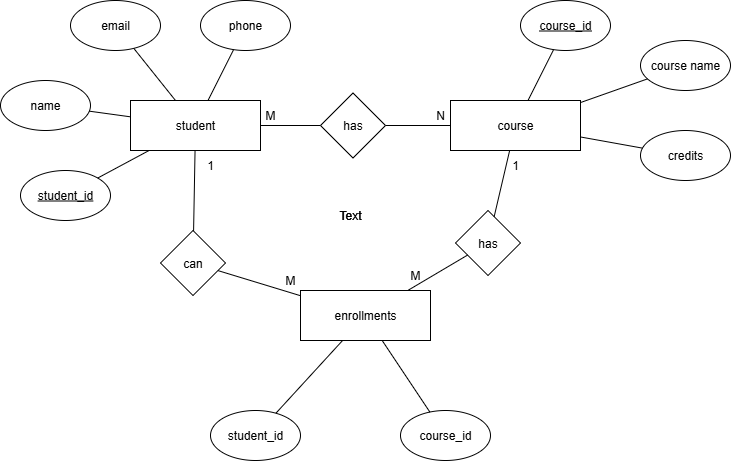

The diagram above was exported from draw.io. Its source (the exported page's mxGraphModel, read from the mxfile embedded in the PNG):
<mxGraphModel dx="1418" dy="786" grid="1" gridSize="10" guides="1" tooltips="1" connect="1" arrows="1" fold="1" page="1" pageScale="1" pageWidth="827" pageHeight="1169" math="0" shadow="0">
  <root>
    <mxCell id="0" />
    <mxCell id="1" parent="0" />
    <mxCell id="Owjbf2eV9MozTMMfjwJx-3" value="student" style="rounded=0;whiteSpace=wrap;html=1;" vertex="1" parent="1">
      <mxGeometry x="170" y="250" width="130" height="50" as="geometry" />
    </mxCell>
    <mxCell id="Owjbf2eV9MozTMMfjwJx-4" value="&lt;u&gt;student_id&lt;/u&gt;" style="ellipse;whiteSpace=wrap;html=1;" vertex="1" parent="1">
      <mxGeometry x="60" y="320" width="90" height="50" as="geometry" />
    </mxCell>
    <mxCell id="Owjbf2eV9MozTMMfjwJx-5" value="name" style="ellipse;whiteSpace=wrap;html=1;" vertex="1" parent="1">
      <mxGeometry x="40" y="230" width="90" height="50" as="geometry" />
    </mxCell>
    <mxCell id="Owjbf2eV9MozTMMfjwJx-6" value="email" style="ellipse;whiteSpace=wrap;html=1;" vertex="1" parent="1">
      <mxGeometry x="110" y="150" width="90" height="50" as="geometry" />
    </mxCell>
    <mxCell id="Owjbf2eV9MozTMMfjwJx-7" value="phone" style="ellipse;whiteSpace=wrap;html=1;" vertex="1" parent="1">
      <mxGeometry x="240" y="150" width="90" height="50" as="geometry" />
    </mxCell>
    <mxCell id="Owjbf2eV9MozTMMfjwJx-9" value="course" style="rounded=0;whiteSpace=wrap;html=1;" vertex="1" parent="1">
      <mxGeometry x="490" y="250" width="130" height="50" as="geometry" />
    </mxCell>
    <mxCell id="Owjbf2eV9MozTMMfjwJx-10" value="&lt;u&gt;course_id&lt;/u&gt;" style="ellipse;whiteSpace=wrap;html=1;" vertex="1" parent="1">
      <mxGeometry x="560" y="150" width="90" height="50" as="geometry" />
    </mxCell>
    <mxCell id="Owjbf2eV9MozTMMfjwJx-11" value="course name" style="ellipse;whiteSpace=wrap;html=1;" vertex="1" parent="1">
      <mxGeometry x="680" y="190" width="90" height="50" as="geometry" />
    </mxCell>
    <mxCell id="Owjbf2eV9MozTMMfjwJx-12" value="credits" style="ellipse;whiteSpace=wrap;html=1;" vertex="1" parent="1">
      <mxGeometry x="680" y="280" width="90" height="50" as="geometry" />
    </mxCell>
    <mxCell id="Owjbf2eV9MozTMMfjwJx-13" value="enrollments" style="rounded=0;whiteSpace=wrap;html=1;" vertex="1" parent="1">
      <mxGeometry x="340" y="440" width="130" height="50" as="geometry" />
    </mxCell>
    <mxCell id="Owjbf2eV9MozTMMfjwJx-14" value="student_id" style="ellipse;whiteSpace=wrap;html=1;" vertex="1" parent="1">
      <mxGeometry x="250" y="560" width="90" height="50" as="geometry" />
    </mxCell>
    <mxCell id="Owjbf2eV9MozTMMfjwJx-15" value="course_id" style="ellipse;whiteSpace=wrap;html=1;" vertex="1" parent="1">
      <mxGeometry x="440" y="560" width="90" height="50" as="geometry" />
    </mxCell>
    <mxCell id="Owjbf2eV9MozTMMfjwJx-16" value="" style="endArrow=none;html=1;rounded=0;" edge="1" parent="1" source="Owjbf2eV9MozTMMfjwJx-4" target="Owjbf2eV9MozTMMfjwJx-3">
      <mxGeometry width="50" height="50" relative="1" as="geometry">
        <mxPoint x="190" y="360" as="sourcePoint" />
        <mxPoint x="250" y="310" as="targetPoint" />
      </mxGeometry>
    </mxCell>
    <mxCell id="Owjbf2eV9MozTMMfjwJx-18" value="has" style="rhombus;whiteSpace=wrap;html=1;" vertex="1" parent="1">
      <mxGeometry x="360" y="242.5" width="65" height="65" as="geometry" />
    </mxCell>
    <mxCell id="Owjbf2eV9MozTMMfjwJx-19" value="has" style="rhombus;whiteSpace=wrap;html=1;" vertex="1" parent="1">
      <mxGeometry x="495" y="360" width="65" height="65" as="geometry" />
    </mxCell>
    <mxCell id="Owjbf2eV9MozTMMfjwJx-20" value="can" style="rhombus;whiteSpace=wrap;html=1;" vertex="1" parent="1">
      <mxGeometry x="200" y="380" width="65" height="65" as="geometry" />
    </mxCell>
    <mxCell id="Owjbf2eV9MozTMMfjwJx-21" value="" style="endArrow=none;html=1;rounded=0;" edge="1" parent="1" source="Owjbf2eV9MozTMMfjwJx-5" target="Owjbf2eV9MozTMMfjwJx-3">
      <mxGeometry width="50" height="50" relative="1" as="geometry">
        <mxPoint x="230" y="378" as="sourcePoint" />
        <mxPoint x="281" y="350" as="targetPoint" />
      </mxGeometry>
    </mxCell>
    <mxCell id="Owjbf2eV9MozTMMfjwJx-22" value="" style="endArrow=none;html=1;rounded=0;" edge="1" parent="1" source="Owjbf2eV9MozTMMfjwJx-6" target="Owjbf2eV9MozTMMfjwJx-3">
      <mxGeometry width="50" height="50" relative="1" as="geometry">
        <mxPoint x="320" y="360" as="sourcePoint" />
        <mxPoint x="361" y="366" as="targetPoint" />
      </mxGeometry>
    </mxCell>
    <mxCell id="Owjbf2eV9MozTMMfjwJx-23" value="" style="endArrow=none;html=1;rounded=0;" edge="1" parent="1" source="Owjbf2eV9MozTMMfjwJx-7" target="Owjbf2eV9MozTMMfjwJx-3">
      <mxGeometry width="50" height="50" relative="1" as="geometry">
        <mxPoint x="350" y="320" as="sourcePoint" />
        <mxPoint x="392" y="372" as="targetPoint" />
      </mxGeometry>
    </mxCell>
    <mxCell id="Owjbf2eV9MozTMMfjwJx-24" value="" style="endArrow=none;html=1;rounded=0;" edge="1" parent="1" source="Owjbf2eV9MozTMMfjwJx-3" target="Owjbf2eV9MozTMMfjwJx-18">
      <mxGeometry width="50" height="50" relative="1" as="geometry">
        <mxPoint x="440" y="270" as="sourcePoint" />
        <mxPoint x="482" y="322" as="targetPoint" />
      </mxGeometry>
    </mxCell>
    <mxCell id="Owjbf2eV9MozTMMfjwJx-25" value="" style="endArrow=none;html=1;rounded=0;" edge="1" parent="1" source="Owjbf2eV9MozTMMfjwJx-18" target="Owjbf2eV9MozTMMfjwJx-9">
      <mxGeometry width="50" height="50" relative="1" as="geometry">
        <mxPoint x="520" y="340" as="sourcePoint" />
        <mxPoint x="580" y="340" as="targetPoint" />
      </mxGeometry>
    </mxCell>
    <mxCell id="Owjbf2eV9MozTMMfjwJx-26" value="" style="endArrow=none;html=1;rounded=0;" edge="1" parent="1" source="Owjbf2eV9MozTMMfjwJx-10" target="Owjbf2eV9MozTMMfjwJx-9">
      <mxGeometry width="50" height="50" relative="1" as="geometry">
        <mxPoint x="620" y="340" as="sourcePoint" />
        <mxPoint x="680" y="340" as="targetPoint" />
      </mxGeometry>
    </mxCell>
    <mxCell id="Owjbf2eV9MozTMMfjwJx-27" value="" style="endArrow=none;html=1;rounded=0;" edge="1" parent="1" source="Owjbf2eV9MozTMMfjwJx-11" target="Owjbf2eV9MozTMMfjwJx-9">
      <mxGeometry width="50" height="50" relative="1" as="geometry">
        <mxPoint x="665" y="350" as="sourcePoint" />
        <mxPoint x="640" y="401" as="targetPoint" />
      </mxGeometry>
    </mxCell>
    <mxCell id="Owjbf2eV9MozTMMfjwJx-28" value="" style="endArrow=none;html=1;rounded=0;" edge="1" parent="1" source="Owjbf2eV9MozTMMfjwJx-12" target="Owjbf2eV9MozTMMfjwJx-9">
      <mxGeometry width="50" height="50" relative="1" as="geometry">
        <mxPoint x="757" y="370" as="sourcePoint" />
        <mxPoint x="690" y="394" as="targetPoint" />
      </mxGeometry>
    </mxCell>
    <mxCell id="Owjbf2eV9MozTMMfjwJx-29" value="" style="endArrow=none;html=1;rounded=0;" edge="1" parent="1" source="Owjbf2eV9MozTMMfjwJx-9" target="Owjbf2eV9MozTMMfjwJx-19">
      <mxGeometry width="50" height="50" relative="1" as="geometry">
        <mxPoint x="667" y="400" as="sourcePoint" />
        <mxPoint x="600" y="424" as="targetPoint" />
      </mxGeometry>
    </mxCell>
    <mxCell id="Owjbf2eV9MozTMMfjwJx-30" value="" style="endArrow=none;html=1;rounded=0;" edge="1" parent="1" source="Owjbf2eV9MozTMMfjwJx-19" target="Owjbf2eV9MozTMMfjwJx-13">
      <mxGeometry width="50" height="50" relative="1" as="geometry">
        <mxPoint x="625" y="510" as="sourcePoint" />
        <mxPoint x="610" y="576" as="targetPoint" />
      </mxGeometry>
    </mxCell>
    <mxCell id="Owjbf2eV9MozTMMfjwJx-31" value="" style="endArrow=none;html=1;rounded=0;" edge="1" parent="1" source="Owjbf2eV9MozTMMfjwJx-3" target="Owjbf2eV9MozTMMfjwJx-20">
      <mxGeometry width="50" height="50" relative="1" as="geometry">
        <mxPoint x="525" y="500" as="sourcePoint" />
        <mxPoint x="510" y="566" as="targetPoint" />
      </mxGeometry>
    </mxCell>
    <mxCell id="Owjbf2eV9MozTMMfjwJx-32" value="" style="endArrow=none;html=1;rounded=0;" edge="1" parent="1" source="Owjbf2eV9MozTMMfjwJx-20" target="Owjbf2eV9MozTMMfjwJx-13">
      <mxGeometry width="50" height="50" relative="1" as="geometry">
        <mxPoint x="345" y="510" as="sourcePoint" />
        <mxPoint x="330" y="576" as="targetPoint" />
      </mxGeometry>
    </mxCell>
    <mxCell id="Owjbf2eV9MozTMMfjwJx-33" value="" style="endArrow=none;html=1;rounded=0;" edge="1" parent="1" source="Owjbf2eV9MozTMMfjwJx-13" target="Owjbf2eV9MozTMMfjwJx-14">
      <mxGeometry width="50" height="50" relative="1" as="geometry">
        <mxPoint x="505" y="520" as="sourcePoint" />
        <mxPoint x="490" y="586" as="targetPoint" />
      </mxGeometry>
    </mxCell>
    <mxCell id="Owjbf2eV9MozTMMfjwJx-34" value="" style="endArrow=none;html=1;rounded=0;" edge="1" parent="1" source="Owjbf2eV9MozTMMfjwJx-13" target="Owjbf2eV9MozTMMfjwJx-15">
      <mxGeometry width="50" height="50" relative="1" as="geometry">
        <mxPoint x="495" y="560" as="sourcePoint" />
        <mxPoint x="480" y="626" as="targetPoint" />
      </mxGeometry>
    </mxCell>
    <mxCell id="Owjbf2eV9MozTMMfjwJx-35" value="Text" style="text;html=1;align=center;verticalAlign=middle;whiteSpace=wrap;rounded=0;" vertex="1" parent="1">
      <mxGeometry x="360" y="350" width="60" height="30" as="geometry" />
    </mxCell>
    <mxCell id="Owjbf2eV9MozTMMfjwJx-36" value="Text" style="text;html=1;align=center;verticalAlign=middle;whiteSpace=wrap;rounded=0;" vertex="1" parent="1">
      <mxGeometry x="360" y="350" width="60" height="30" as="geometry" />
    </mxCell>
    <mxCell id="Owjbf2eV9MozTMMfjwJx-37" value="M" style="text;html=1;align=center;verticalAlign=middle;whiteSpace=wrap;rounded=0;" vertex="1" parent="1">
      <mxGeometry x="280" y="250" width="60" height="30" as="geometry" />
    </mxCell>
    <mxCell id="Owjbf2eV9MozTMMfjwJx-38" value="N" style="text;html=1;align=center;verticalAlign=middle;whiteSpace=wrap;rounded=0;" vertex="1" parent="1">
      <mxGeometry x="450" y="250" width="60" height="30" as="geometry" />
    </mxCell>
    <mxCell id="Owjbf2eV9MozTMMfjwJx-39" value="1" style="text;html=1;align=center;verticalAlign=middle;whiteSpace=wrap;rounded=0;" vertex="1" parent="1">
      <mxGeometry x="525" y="300" width="60" height="30" as="geometry" />
    </mxCell>
    <mxCell id="Owjbf2eV9MozTMMfjwJx-40" value="M" style="text;html=1;align=center;verticalAlign=middle;whiteSpace=wrap;rounded=0;" vertex="1" parent="1">
      <mxGeometry x="425" y="410" width="60" height="30" as="geometry" />
    </mxCell>
    <mxCell id="Owjbf2eV9MozTMMfjwJx-41" value="1" style="text;html=1;align=center;verticalAlign=middle;whiteSpace=wrap;rounded=0;" vertex="1" parent="1">
      <mxGeometry x="220" y="300" width="60" height="30" as="geometry" />
    </mxCell>
    <mxCell id="Owjbf2eV9MozTMMfjwJx-42" value="M" style="text;html=1;align=center;verticalAlign=middle;whiteSpace=wrap;rounded=0;" vertex="1" parent="1">
      <mxGeometry x="300" y="415" width="60" height="30" as="geometry" />
    </mxCell>
  </root>
</mxGraphModel>